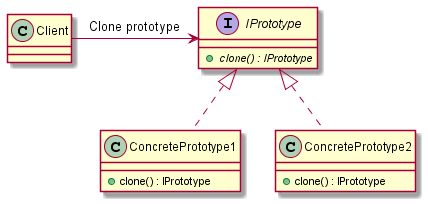

The diagram above was rendered by PlantUML. Its source (embedded in the PNG):
@startuml Prototype_diagram

interface IPrototype {
    + {abstract} clone() : IPrototype
}

class ConcretePrototype1 {
    + clone() : IPrototype
}

IPrototype <|.. ConcretePrototype1

class ConcretePrototype2 {
    + clone() : IPrototype
}

IPrototype <|.. ConcretePrototype2


class Client {
}

Client -> IPrototype : Clone prototype

@enduml